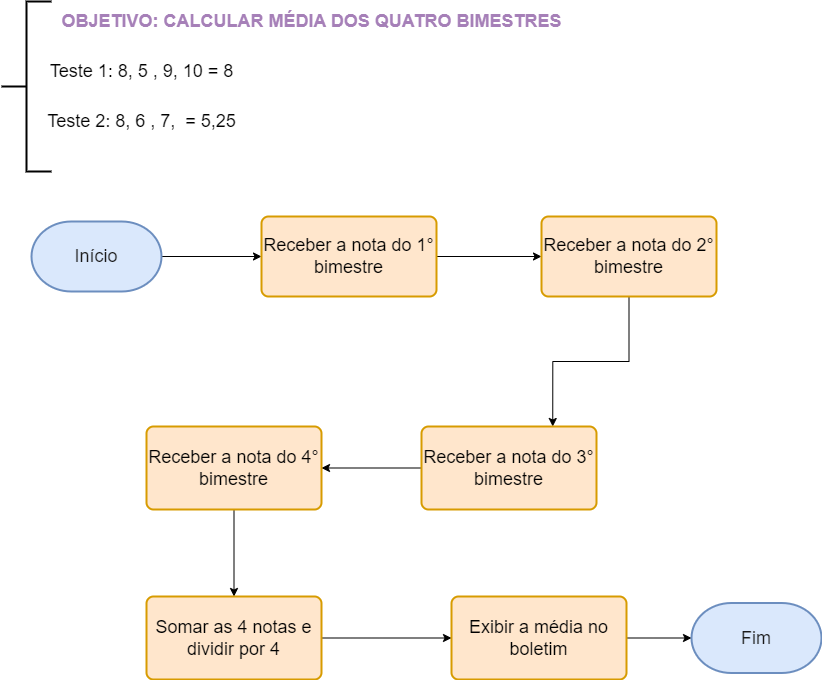

The diagram above was exported from draw.io. Its source (the exported page's mxGraphModel, read from the mxfile embedded in the PNG):
<mxGraphModel dx="880" dy="484" grid="1" gridSize="10" guides="1" tooltips="1" connect="1" arrows="1" fold="1" page="1" pageScale="1" pageWidth="827" pageHeight="1169" math="0" shadow="0">
  <root>
    <mxCell id="0" />
    <mxCell id="1" parent="0" />
    <mxCell id="OdFGhHAwSf_UXbzjjLC8-1" value="" style="strokeWidth=2;html=1;shape=mxgraph.flowchart.annotation_2;align=left;labelPosition=right;pointerEvents=1;" parent="1" vertex="1">
      <mxGeometry x="30" y="20" width="50" height="170" as="geometry" />
    </mxCell>
    <mxCell id="OdFGhHAwSf_UXbzjjLC8-2" value="&lt;font color=&quot;#a680b8&quot; style=&quot;font-size: 18px;&quot;&gt;&lt;b&gt;OBJETIVO: CALCULAR MÉDIA DOS QUATRO BIMESTRES&lt;/b&gt;&lt;/font&gt;" style="text;html=1;align=center;verticalAlign=middle;resizable=0;points=[];autosize=1;strokeColor=none;fillColor=none;" parent="1" vertex="1">
      <mxGeometry x="80" y="20" width="520" height="40" as="geometry" />
    </mxCell>
    <mxCell id="mhmJDOZQ4T4L5y8Dfro1-5" value="" style="edgeStyle=orthogonalEdgeStyle;rounded=0;orthogonalLoop=1;jettySize=auto;html=1;" parent="1" source="OdFGhHAwSf_UXbzjjLC8-3" target="OdFGhHAwSf_UXbzjjLC8-4" edge="1">
      <mxGeometry relative="1" as="geometry" />
    </mxCell>
    <mxCell id="OdFGhHAwSf_UXbzjjLC8-3" value="&lt;font color=&quot;#1a1a1a&quot;&gt;Início&lt;/font&gt;" style="strokeWidth=2;html=1;shape=mxgraph.flowchart.terminator;whiteSpace=wrap;fontSize=18;fillColor=#dae8fc;strokeColor=#6c8ebf;" parent="1" vertex="1">
      <mxGeometry x="60" y="240" width="130" height="70" as="geometry" />
    </mxCell>
    <mxCell id="mhmJDOZQ4T4L5y8Dfro1-6" value="" style="edgeStyle=orthogonalEdgeStyle;rounded=0;orthogonalLoop=1;jettySize=auto;html=1;" parent="1" source="OdFGhHAwSf_UXbzjjLC8-4" target="OdFGhHAwSf_UXbzjjLC8-5" edge="1">
      <mxGeometry relative="1" as="geometry" />
    </mxCell>
    <mxCell id="OdFGhHAwSf_UXbzjjLC8-4" value="Receber a nota do 1° bimestre" style="rounded=1;whiteSpace=wrap;html=1;absoluteArcSize=1;arcSize=14;strokeWidth=2;fontSize=18;fillColor=#ffe6cc;strokeColor=#d79b00;" parent="1" vertex="1">
      <mxGeometry x="290" y="235" width="175" height="80" as="geometry" />
    </mxCell>
    <mxCell id="mhmJDOZQ4T4L5y8Dfro1-7" style="edgeStyle=orthogonalEdgeStyle;rounded=0;orthogonalLoop=1;jettySize=auto;html=1;entryX=0.75;entryY=0;entryDx=0;entryDy=0;" parent="1" source="OdFGhHAwSf_UXbzjjLC8-5" target="OdFGhHAwSf_UXbzjjLC8-6" edge="1">
      <mxGeometry relative="1" as="geometry" />
    </mxCell>
    <mxCell id="OdFGhHAwSf_UXbzjjLC8-5" value="Receber a nota do 2° bimestre" style="rounded=1;whiteSpace=wrap;html=1;absoluteArcSize=1;arcSize=14;strokeWidth=2;fontSize=18;fillColor=#ffe6cc;strokeColor=#d79b00;" parent="1" vertex="1">
      <mxGeometry x="570" y="235" width="175" height="80" as="geometry" />
    </mxCell>
    <mxCell id="OdFGhHAwSf_UXbzjjLC8-12" value="" style="edgeStyle=orthogonalEdgeStyle;rounded=0;orthogonalLoop=1;jettySize=auto;html=1;fontSize=18;fontColor=#1A1A1A;" parent="1" source="OdFGhHAwSf_UXbzjjLC8-6" target="OdFGhHAwSf_UXbzjjLC8-7" edge="1">
      <mxGeometry relative="1" as="geometry" />
    </mxCell>
    <mxCell id="OdFGhHAwSf_UXbzjjLC8-6" value="Receber a nota do 3° bimestre" style="rounded=1;whiteSpace=wrap;html=1;absoluteArcSize=1;arcSize=14;strokeWidth=2;fontSize=18;fillColor=#ffe6cc;strokeColor=#d79b00;" parent="1" vertex="1">
      <mxGeometry x="450" y="445" width="175" height="83" as="geometry" />
    </mxCell>
    <mxCell id="9HX19Q037zCtqUE93Zkx-4" value="" style="edgeStyle=orthogonalEdgeStyle;rounded=0;orthogonalLoop=1;jettySize=auto;html=1;" parent="1" source="OdFGhHAwSf_UXbzjjLC8-7" target="9HX19Q037zCtqUE93Zkx-1" edge="1">
      <mxGeometry relative="1" as="geometry" />
    </mxCell>
    <mxCell id="OdFGhHAwSf_UXbzjjLC8-7" value="Receber a nota do 4° bimestre" style="rounded=1;whiteSpace=wrap;html=1;absoluteArcSize=1;arcSize=14;strokeWidth=2;fontSize=18;fillColor=#ffe6cc;strokeColor=#d79b00;" parent="1" vertex="1">
      <mxGeometry x="175" y="445" width="175" height="83" as="geometry" />
    </mxCell>
    <mxCell id="9HX19Q037zCtqUE93Zkx-7" value="" style="edgeStyle=orthogonalEdgeStyle;rounded=0;orthogonalLoop=1;jettySize=auto;html=1;" parent="1" source="9HX19Q037zCtqUE93Zkx-1" target="9HX19Q037zCtqUE93Zkx-6" edge="1">
      <mxGeometry relative="1" as="geometry" />
    </mxCell>
    <mxCell id="9HX19Q037zCtqUE93Zkx-1" value="Somar as 4 notas e dividir por 4" style="rounded=1;whiteSpace=wrap;html=1;absoluteArcSize=1;arcSize=14;strokeWidth=2;fontSize=18;fillColor=#ffe6cc;strokeColor=#d79b00;" parent="1" vertex="1">
      <mxGeometry x="175" y="615" width="175" height="83" as="geometry" />
    </mxCell>
    <mxCell id="mhmJDOZQ4T4L5y8Dfro1-4" value="" style="edgeStyle=orthogonalEdgeStyle;rounded=0;orthogonalLoop=1;jettySize=auto;html=1;" parent="1" source="9HX19Q037zCtqUE93Zkx-6" target="9HX19Q037zCtqUE93Zkx-12" edge="1">
      <mxGeometry relative="1" as="geometry" />
    </mxCell>
    <mxCell id="9HX19Q037zCtqUE93Zkx-6" value="Exibir a média no boletim" style="rounded=1;whiteSpace=wrap;html=1;absoluteArcSize=1;arcSize=14;strokeWidth=2;fontSize=18;fillColor=#ffe6cc;strokeColor=#d79b00;" parent="1" vertex="1">
      <mxGeometry x="480" y="615" width="175" height="83" as="geometry" />
    </mxCell>
    <mxCell id="9HX19Q037zCtqUE93Zkx-12" value="&lt;font color=&quot;#1a1a1a&quot;&gt;Fim&lt;/font&gt;" style="strokeWidth=2;html=1;shape=mxgraph.flowchart.terminator;whiteSpace=wrap;fontSize=18;fillColor=#dae8fc;strokeColor=#6c8ebf;" parent="1" vertex="1">
      <mxGeometry x="720" y="621.5" width="130" height="70" as="geometry" />
    </mxCell>
    <mxCell id="mhmJDOZQ4T4L5y8Dfro1-8" value="&lt;font style=&quot;font-size: 18px;&quot;&gt;Teste 1: 8, 5 , 9, 10 = 8&lt;/font&gt;" style="text;html=1;align=center;verticalAlign=middle;resizable=0;points=[];autosize=1;strokeColor=none;fillColor=none;" parent="1" vertex="1">
      <mxGeometry x="65" y="70" width="210" height="40" as="geometry" />
    </mxCell>
    <mxCell id="mhmJDOZQ4T4L5y8Dfro1-10" value="Teste 2: 8, 6 , 7,&amp;nbsp; = 5,25" style="text;html=1;align=center;verticalAlign=middle;resizable=0;points=[];autosize=1;strokeColor=none;fillColor=none;fontSize=18;" parent="1" vertex="1">
      <mxGeometry x="65" y="120" width="210" height="40" as="geometry" />
    </mxCell>
  </root>
</mxGraphModel>